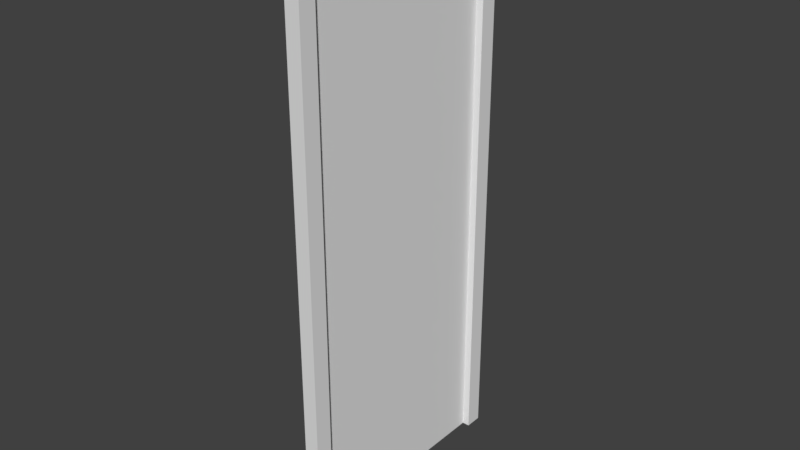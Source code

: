 # Source: 1.blend  (saved by Blender 2.79.0; exported with 4.5.12 LTS)
import bpy
from mathutils import Matrix  # noqa: F401  (used for matrix-valued properties, if any)

bpy.ops.wm.read_factory_settings(use_empty=True)
scene = bpy.context.scene
scene.name = 'Scene'

# ---- collections
col_collection_1 = bpy.data.collections.new('Collection 1'); scene.collection.children.link(col_collection_1)

# ---- world
world_world = bpy.data.worlds.new('World'); scene.world = world_world
world_world.color = (0.05088, 0.05088, 0.05088)
world_world.use_sun_shadow = False
world_world.sun_shadow_jitter_overblur = 0.0
world_world.cycles.sampling_method = 'MANUAL'

# ---- meshes
me_cube_002 = bpy.data.meshes.new('Cube.002')
me_cube_002.from_pydata([(-0.03, 0.43, 1.49e-08), (-0.03, 0.43, 2.2), (-0.03, 0.5, 1.49e-08), (-0.03, 0.5, 2.2), (0.03, 0.43, 1.49e-08), (0.03, 0.43, 2.2), (0.03, 0.5, 1.49e-08), (0.03, 0.5, 2.2), (-0.03, -0.43, 1.49e-08), (-0.03, -0.43, 2.2), (-0.03, -0.5, 1.49e-08), (-0.03, -0.5, 2.2), (0.03, -0.43, 1.49e-08), (0.03, -0.43, 2.2), (0.03, -0.5, 1.49e-08), (0.03, -0.5, 2.2), (0.03, -0.43, 2.28), (0.03, -0.5, 2.28), (-0.03, -0.5, 2.28), (-0.03, -0.43, 2.28), (0.03, 0.43, 2.28), (0.03, 0.5, 2.28), (-0.03, 0.5, 2.28), (-0.03, 0.43, 2.28)], [], [(12, 8, 9, 13), (0, 1, 3, 2), (2, 3, 7, 6), (6, 7, 5, 4), (2, 6, 4, 0), (9, 11, 18, 19), (21, 22, 23, 20), (8, 10, 11, 9), (10, 14, 15, 11), (14, 12, 13, 15), (10, 8, 12, 14), (7, 3, 22, 21), (15, 13, 16, 17), (5, 20, 16, 13), (3, 1, 23, 22), (11, 15, 17, 18), (5, 7, 21, 20), (13, 9, 19, 16), (17, 16, 19, 18), (4, 5, 1, 0), (23, 1, 9, 19), (20, 23, 19, 16), (1, 5, 13, 9)])
_uv = me_cube_002.uv_layers.new(name='UVMap')
_uv.uv.foreach_set('vector', [0.9478, 1.0, 0.9217, 1.0, 0.9217, 0.03509, 0.9478, 0.03509, 0.4043, 1.0, 0.4043, 0.03509, 0.4348, 0.03509, 0.4348, 1.0, 0.8957, 1.0, 0.8957, 0.03509, 0.9217, 0.03509, 0.9217, 1.0, 0.8696, 5.066e-09, 0.8696, 0.9649, 0.8391, 0.9649, 0.8391, 4.262e-09, 0.9478, 0.9649, 0.9739, 0.9649, 0.9739, 0.9956, 0.9478, 0.9956, 0.03043, 0.03509, 0.0, 0.03509, 0.0, 0.0, 0.03043, 0.0, 1.0, 0.4386, 0.9739, 0.4386, 0.9739, 0.4079, 1.0, 0.4079, 0.03043, 1.0, 1.555e-07, 1.0, 0.0, 0.03509, 0.03043, 0.03509, 0.8957, 1.0, 0.8696, 1.0, 0.8696, 0.03509, 0.8957, 0.03509, 0.4348, 0.0, 0.4652, 8.039e-10, 0.4652, 0.9649, 0.4348, 0.9649, 0.9739, 0.8465, 0.9739, 0.8158, 1.0, 0.8158, 1.0, 0.8465, 0.9217, 0.03509, 0.8957, 0.03509, 0.8957, 0.0, 0.9217, 0.0, 0.4348, 0.9649, 0.4652, 0.9649, 0.4652, 1.0, 0.4348, 1.0, 0.8391, 0.9649, 0.8391, 1.0, 0.4652, 1.0, 0.4652, 0.9649, 0.4348, 0.03509, 0.4043, 0.03509, 0.4043, 0.0, 0.4348, 0.0, 0.8957, 0.03509, 0.8696, 0.03509, 0.8696, 0.0, 0.8957, 0.0, 0.8391, 0.9649, 0.8696, 0.9649, 0.8696, 1.0, 0.8391, 1.0, 0.9478, 0.03509, 0.9217, 0.03509, 0.9217, 0.0, 0.9478, 0.0, 1.0, 0.0, 1.0, 0.0307, 0.9739, 0.0307, 0.9739, 0.0, 0.9478, 0.9649, 0.9478, 0.0, 0.9739, 0.0, 0.9739, 0.9649, 0.4043, 0.0, 0.4043, 0.03509, 0.03043, 0.03509, 0.03043, 0.0, 1.0, 0.4079, 0.9739, 0.4079, 0.9739, 0.0307, 1.0, 0.0307, 0.9739, 0.4386, 1.0, 0.4386, 1.0, 0.8158, 0.9739, 0.8158])
me_cube_002.use_remesh_preserve_volume = False
me_cube_002.use_remesh_preserve_attributes = False
me_cube_002.use_mirror_vertex_groups = False
me_cube_002.update()
me_plane = bpy.data.meshes.new('Plane')
me_plane.from_pydata([(0.0, -0.43, 2.2), (0.0, -0.43, 0.0), (0.0, 0.43, 2.2), (0.0, 0.43, 0.0)], [], [(0, 1, 3, 2)])
_uv = me_plane.uv_layers.new(name='UVMap')
_uv.uv.foreach_set('vector', [6.251e-05, 0.9999, 6.254e-05, 6.251e-05, 0.3909, 6.257e-05, 0.3909, 0.9999])
me_plane.use_remesh_preserve_volume = False
me_plane.use_remesh_preserve_attributes = False
me_plane.use_mirror_vertex_groups = False
me_plane.update()

# ---- objects
ob_cube = bpy.data.objects.new('Cube', me_cube_002)
ob_plane = bpy.data.objects.new('Plane', me_plane)

# ---- transforms, parenting, visibility, modifiers, constraints
ob_cube.location = (0.0, 0.0, 0.0)
ob_cube.lineart.crease_threshold = 0.0
ob_plane.location = (0.0, 0.0, 0.0)
ob_plane.lineart.crease_threshold = 0.0

# ---- collection membership
col_collection_1.objects.link(ob_cube)
col_collection_1.objects.link(ob_plane)

# ---- scene / render settings (as saved in the file)
scene.frame_start = 1; scene.frame_end = 250; scene.frame_set(1)
scene.render.engine = 'BLENDER_EEVEE_NEXT'
scene.render.resolution_percentage = 50
scene.render.dither_intensity = 0.0
scene.cycles.use_denoising = False
scene.cycles.samples = 128
scene.cycles.sampling_pattern = 'TABULATED_SOBOL'
scene.cycles.use_adaptive_sampling = False
scene.cycles.use_light_tree = False
scene.cycles.blur_glossy = 0.0
scene.cycles.sample_clamp_indirect = 0.0
scene.view_settings.view_transform = 'Standard'
bpy.context.view_layer.update()

# ---- added for rendering (the .blend has no active camera and no usable light): camera, sun
cam_auto = bpy.data.cameras.new('AutoCamera')
cam_auto.lens = 50.0
cam_auto.sensor_width = 36.0
cam_auto.clip_end = 1000.0
ob_auto_camera = bpy.data.objects.new('AutoCamera', cam_auto)
scene.collection.objects.link(ob_auto_camera)
ob_auto_camera.location = (2.30416, -2.76499, 2.98333)
ob_auto_camera.rotation_euler = (1.09748, -7.21219e-08, 0.694738)
scene.camera = ob_auto_camera
light_auto_sun = bpy.data.lights.new('AutoSun', 'SUN')
light_auto_sun.energy = 3.0
light_auto_sun.angle = 0.0523599
ob_auto_sun = bpy.data.objects.new('AutoSun', light_auto_sun)
scene.collection.objects.link(ob_auto_sun)
ob_auto_sun.rotation_euler = (0.872665, 0.174533, 0.523599)
bpy.context.view_layer.update()
